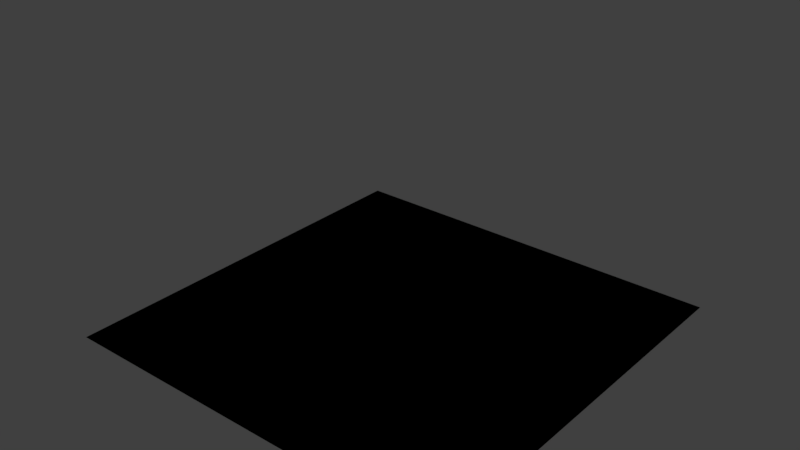 # Source: Level2.blend  (saved by Blender 2.79.0; exported with 4.5.12 LTS)
import bpy
from mathutils import Matrix  # noqa: F401  (used for matrix-valued properties, if any)

bpy.ops.wm.read_factory_settings(use_empty=True)
scene = bpy.context.scene
scene.name = 'Scene'

# ---- collections
col_collection_1 = bpy.data.collections.new('Collection 1'); scene.collection.children.link(col_collection_1)
col_collection_2 = bpy.data.collections.new('Collection 2'); scene.collection.children.link(col_collection_2)
col_collection_2.hide_render = True
col_collection_2.hide_viewport = True
col_collection_3 = bpy.data.collections.new('Collection 3'); scene.collection.children.link(col_collection_3)
col_collection_3.hide_render = True
col_collection_3.hide_viewport = True

# ---- images (referenced by path relative to the original .blend; pixels are not part of the script)
import os
ASSET_DIR = os.environ.get("B2B_ASSET_DIR", "")  # directory of the original .blend (textures are referenced by path, not embedded)
HERE = os.path.dirname(os.path.abspath(__file__))  # packed textures are extracted next to this script under _unpacked/

def load_image(name, relpath, width, height, colorspace="sRGB"):
    """Load a texture the original file referenced (path relative to the .blend, or extracted next to this script)."""
    p = next((c for c in (os.path.join(HERE, relpath), os.path.join(ASSET_DIR, relpath)) if relpath and os.path.exists(c)), "")
    if p:
        img = bpy.data.images.load(p, check_existing=True)
        img.name = name
    else:  # same state as the original file: an image datablock whose file is absent (Cycles renders it pink)
        img = bpy.data.images.new(name, width, height)
        img.source = "FILE"
        img.filepath = "//" + (relpath or name)
    img.colorspace_settings.name = colorspace
    return img
img_texterrainforest_png = load_image('texterrainforest.png', 'texterrainforest.png', 1024, 1024, 'sRGB')
img_pino_png = load_image('pino.png', 'pino.png', 1024, 1024, 'sRGB')

# ---- materials (node trees are filled in below, after node groups)
mat_material_001 = bpy.data.materials.new('Material.001')
mat_material_001.alpha_threshold = 0.0
mat_material_001.roughness = 0.5
mat_material = bpy.data.materials.new('Material')
mat_material.alpha_threshold = 0.0
mat_material.roughness = 0.5

# ---- material node trees
mat_material_001.use_nodes = True; mat_material_001.node_tree.nodes.clear()
_N = mat_material_001.node_tree.nodes; _L = mat_material_001.node_tree.links
n0 = _N.new('ShaderNodeOutputMaterial'); n0.name = 'Material Output'; n0.location = (300, 300)
n1 = _N.new('ShaderNodeBsdfDiffuse'); n1.name = 'Diffuse BSDF'; n1.location = (10, 300)
n2 = _N.new('ShaderNodeTexImage'); n2.name = 'Image Texture'; n2.location = (-180, 300)
n2.width = 140
n2.image = img_texterrainforest_png
_L.new(n1.outputs[0], n0.inputs[0])
_L.new(n2.outputs[0], n1.inputs[0])
n0.is_active_output = True
mat_material.use_nodes = True; mat_material.node_tree.nodes.clear()
_N = mat_material.node_tree.nodes; _L = mat_material.node_tree.links
n0 = _N.new('ShaderNodeBsdfDiffuse'); n0.name = 'Diffuse BSDF'; n0.location = (10, 300)
n1 = _N.new('ShaderNodeOutputMaterial'); n1.name = 'Material Output'; n1.location = (577, 283)
n2 = _N.new('ShaderNodeBsdfTransparent'); n2.name = 'Transparent BSDF'; n2.location = (61, 155)
n3 = _N.new('ShaderNodeTexImage'); n3.name = 'Image Texture'; n3.location = (-180, 300)
n3.width = 140
n3.image = img_pino_png
n4 = _N.new('ShaderNodeMixShader'); n4.name = 'Mix Shader'; n4.location = (312, 283)
_L.new(n3.outputs[0], n0.inputs[0])
_L.new(n4.outputs[0], n1.inputs[0])
_L.new(n2.outputs[0], n4.inputs[1])
_L.new(n3.outputs[1], n4.inputs[0])
_L.new(n0.outputs[0], n4.inputs[2])
n1.is_active_output = True

# ---- world
world_world = bpy.data.worlds.new('World'); scene.world = world_world
world_world.color = (0.05088, 0.05088, 0.05088)
world_world.use_sun_shadow = False
world_world.sun_shadow_jitter_overblur = 0.0
world_world.cycles.sampling_method = 'MANUAL'

# ---- meshes
me_plane_001 = bpy.data.meshes.new('Plane.001')
me_plane_001.from_pydata([(-8.0, -8.0, 0.0), (8.0, -8.0, 0.0), (-8.0, 8.0, 0.0), (8.0, 8.0, 0.0), (-8.0, 6.0, 0.0), (-8.0, 4.0, 0.0), (-8.0, 2.0, 0.0), (-8.0, 0.0, 0.0), (-8.0, -2.0, 0.0), (-8.0, -4.0, 0.0), (-8.0, -6.0, 0.0), (-6.0, -8.0, 0.0), (-4.0, -8.0, 0.0), (-2.0, -8.0, 0.0), (0.0, -8.0, 0.0), (2.0, -8.0, 0.0), (4.0, -8.0, 0.0), (6.0, -8.0, 0.0), (8.0, -6.0, 0.0), (8.0, -4.0, 0.0), (8.0, -2.0, 0.0), (8.0, 0.0, 0.0), (8.0, 2.0, 0.0), (8.0, 4.0, 0.0), (8.0, 6.0, 0.0), (6.0, 8.0, 0.0), (4.0, 8.0, 0.0), (2.0, 8.0, 0.0), (0.0, 8.0, 0.0), (-2.0, 8.0, 0.0), (-4.0, 8.0, 0.0), (-6.0, 8.0, 0.0), (-6.0, -6.0, 0.0), (-6.0, -4.0, 0.0), (-6.0, -2.0, 0.0), (-6.0, 0.0, 0.0), (-6.0, 2.0, 0.0), (-6.0, 4.0, 0.0), (-6.0, 6.0, 0.0), (-4.0, -6.0, 0.0), (-4.0, -4.0, 0.0), (-4.0, -2.0, 0.0), (-4.0, 0.0, 0.0), (-4.0, 2.0, 0.0), (-4.0, 4.0, 0.0), (-4.0, 6.0, 0.0), (-2.0, -6.0, 0.0), (-2.0, -4.0, 0.0), (-2.0, -2.0, 0.0), (-2.0, 0.0, 0.0), (-2.0, 2.0, 0.0), (-2.0, 4.0, 0.0), (-2.0, 6.0, 0.0), (0.0, -6.0, 0.0), (0.0, -4.0, 0.0), (0.0, -2.0, 0.0), (0.0, 0.0, 0.0), (0.0, 2.0, 0.0), (0.0, 4.0, 0.0), (0.0, 6.0, 0.0), (2.0, -6.0, 0.0), (2.0, -4.0, 0.0), (2.0, -2.0, 0.0), (2.0, 0.0, 0.0), (2.0, 2.0, 0.0), (2.0, 4.0, 0.0), (2.0, 6.0, 0.0), (4.0, -6.0, 0.0), (4.0, -4.0, 0.0), (4.0, -2.0, 0.0), (4.0, 0.0, 0.0), (4.0, 2.0, 0.0), (4.0, 4.0, 0.0), (4.0, 6.0, 0.0), (6.0, -6.0, 0.0), (6.0, -4.0, 0.0), (6.0, -2.0, 0.0), (6.0, 0.0, 0.0), (6.0, 2.0, 0.0), (6.0, 4.0, 0.0), (6.0, 6.0, 0.0), (-8.0, -8.0, 0.0), (8.0, -8.0, 0.0), (-8.0, 8.0, 0.0), (8.0, 8.0, 0.0), (-8.0, 6.0, 0.0), (-8.0, 4.0, 0.0), (-8.0, 2.0, 0.0), (-8.0, 0.0, 0.0), (-8.0, -2.0, 0.0), (-8.0, -4.0, 0.0), (-8.0, -6.0, 0.0), (-6.0, -8.0, 0.0), (-4.0, -8.0, 0.0), (-2.0, -8.0, 0.0), (0.0, -8.0, 0.0), (2.0, -8.0, 0.0), (4.0, -8.0, 0.0), (6.0, -8.0, 0.0), (8.0, -6.0, 0.0), (8.0, -4.0, 0.0), (8.0, -2.0, 0.0), (8.0, 0.0, 0.0), (8.0, 2.0, 0.0), (8.0, 4.0, 0.0), (8.0, 6.0, 0.0), (6.0, 8.0, 0.0), (4.0, 8.0, 0.0), (2.0, 8.0, 0.0), (0.0, 8.0, 0.0), (-2.0, 8.0, 0.0), (-4.0, 8.0, 0.0), (-6.0, 8.0, 0.0), (-6.0, -6.0, 0.0), (-6.0, -4.0, 0.0), (-6.0, -2.0, 0.0), (-6.0, 0.0, 0.0), (-6.0, 2.0, 0.0), (-6.0, 4.0, 0.0), (-6.0, 6.0, 0.0), (-4.0, -6.0, 0.0), (-4.0, -4.0, 0.0), (-4.0, -2.0, 0.0), (-4.0, 0.0, 0.0), (-4.0, 2.0, 0.0), (-4.0, 4.0, 0.0), (-4.0, 6.0, 0.0), (-2.0, -6.0, 0.0), (-2.0, -4.0, 0.0), (-2.0, -2.0, 0.0), (-2.0, 0.0, 0.0), (-2.0, 2.0, 0.0), (-2.0, 4.0, 0.0), (-2.0, 6.0, 0.0), (0.0, -6.0, 0.0), (0.0, -4.0, 0.0), (0.0, -2.0, 0.0), (0.0, 0.0, 0.0), (0.0, 2.0, 0.0), (0.0, 4.0, 0.0), (0.0, 6.0, 0.0), (2.0, -6.0, 0.0), (2.0, -4.0, 0.0), (2.0, -2.0, 0.0), (2.0, 0.0, 0.0), (2.0, 2.0, 0.0), (2.0, 4.0, 0.0), (2.0, 6.0, 0.0), (4.0, -6.0, 0.0), (4.0, -4.0, 0.0), (4.0, -2.0, 0.0), (4.0, 0.0, 0.0), (4.0, 2.0, 0.0), (4.0, 4.0, 0.0), (4.0, 6.0, 0.0), (6.0, -6.0, 0.0), (6.0, -4.0, 0.0), (6.0, -2.0, 0.0), (6.0, 0.0, 0.0), (6.0, 2.0, 0.0), (6.0, 4.0, 0.0), (6.0, 6.0, 0.0)], [], [(80, 24, 3, 25), (4, 38, 31, 2), (38, 45, 30, 31), (45, 52, 29, 30), (52, 59, 28, 29), (59, 66, 27, 28), (66, 73, 26, 27), (73, 80, 25, 26), (0, 11, 32, 10), (10, 32, 33, 9), (9, 33, 34, 8), (8, 34, 35, 7), (7, 35, 36, 6), (6, 36, 37, 5), (5, 37, 38, 4), (11, 12, 39, 32), (32, 39, 40, 33), (33, 40, 41, 34), (34, 41, 42, 35), (35, 42, 43, 36), (36, 43, 44, 37), (37, 44, 45, 38), (12, 13, 46, 39), (39, 46, 47, 40), (40, 47, 48, 41), (41, 48, 49, 42), (42, 49, 50, 43), (43, 50, 51, 44), (44, 51, 52, 45), (13, 14, 53, 46), (46, 53, 54, 47), (47, 54, 55, 48), (48, 55, 56, 49), (49, 56, 57, 50), (50, 57, 58, 51), (51, 58, 59, 52), (14, 15, 60, 53), (53, 60, 61, 54), (54, 61, 62, 55), (55, 62, 63, 56), (56, 63, 64, 57), (57, 64, 65, 58), (58, 65, 66, 59), (15, 16, 67, 60), (60, 67, 68, 61), (61, 68, 69, 62), (62, 69, 70, 63), (63, 70, 71, 64), (64, 71, 72, 65), (65, 72, 73, 66), (16, 17, 74, 67), (67, 74, 75, 68), (68, 75, 76, 69), (69, 76, 77, 70), (70, 77, 78, 71), (71, 78, 79, 72), (72, 79, 80, 73), (17, 1, 18, 74), (74, 18, 19, 75), (75, 19, 20, 76), (76, 20, 21, 77), (77, 21, 22, 78), (78, 22, 23, 79), (79, 23, 24, 80), (161, 105, 84, 106), (85, 119, 112, 83), (119, 126, 111, 112), (126, 133, 110, 111), (133, 140, 109, 110), (140, 147, 108, 109), (147, 154, 107, 108), (154, 161, 106, 107), (81, 92, 113, 91), (91, 113, 114, 90), (90, 114, 115, 89), (89, 115, 116, 88), (88, 116, 117, 87), (87, 117, 118, 86), (86, 118, 119, 85), (92, 93, 120, 113), (113, 120, 121, 114), (114, 121, 122, 115), (115, 122, 123, 116), (116, 123, 124, 117), (117, 124, 125, 118), (118, 125, 126, 119), (93, 94, 127, 120), (120, 127, 128, 121), (121, 128, 129, 122), (122, 129, 130, 123), (123, 130, 131, 124), (124, 131, 132, 125), (125, 132, 133, 126), (94, 95, 134, 127), (127, 134, 135, 128), (128, 135, 136, 129), (129, 136, 137, 130), (130, 137, 138, 131), (131, 138, 139, 132), (132, 139, 140, 133), (95, 96, 141, 134), (134, 141, 142, 135), (135, 142, 143, 136), (136, 143, 144, 137), (137, 144, 145, 138), (138, 145, 146, 139), (139, 146, 147, 140), (96, 97, 148, 141), (141, 148, 149, 142), (142, 149, 150, 143), (143, 150, 151, 144), (144, 151, 152, 145), (145, 152, 153, 146), (146, 153, 154, 147), (97, 98, 155, 148), (148, 155, 156, 149), (149, 156, 157, 150), (150, 157, 158, 151), (151, 158, 159, 152), (152, 159, 160, 153), (153, 160, 161, 154), (98, 82, 99, 155), (155, 99, 100, 156), (156, 100, 101, 157), (157, 101, 102, 158), (158, 102, 103, 159), (159, 103, 104, 160), (160, 104, 105, 161)])
me_plane_001.use_remesh_preserve_volume = False
me_plane_001.use_remesh_preserve_attributes = False
me_plane_001.use_mirror_vertex_groups = False
me_plane_001.update()
me_plane_004 = bpy.data.meshes.new('Plane.004')
me_plane_004.from_pydata([(-8.0, -8.0, 0.0), (8.0, -8.0, 0.0), (8.0, 8.0, 0.0), (-8.0, 6.0, 0.0), (-8.0, 4.0, 0.0), (-8.0, 2.0, 0.0), (-8.0, 0.0, 0.0), (-8.0, -2.0, 0.0), (-8.0, -4.0, 0.0), (-8.0, -6.0, 0.0), (-6.0, -8.0, 0.0), (-4.0, -8.0, 0.0), (-2.0, -8.0, 0.0), (0.0, -8.0, 0.0), (2.0, -8.0, 0.0), (4.0, -8.0, 0.0), (6.0, -8.0, 0.0), (8.0, -6.0, 0.0), (8.0, -4.0, 0.0), (8.0, -2.0, 0.0), (8.0, 0.0, 0.0), (8.0, 2.0, 0.0), (8.0, 4.0, 0.0), (8.0, 6.0, 0.0), (6.0, 8.0, 0.0), (4.0, 8.0, 0.0), (2.0, 8.0, 0.0), (0.0, 8.0, 0.0), (-2.0, 8.0, 0.0), (-6.0, -6.0, 0.0), (-6.0, -4.0, 0.0), (-6.0, -2.0, 0.0), (-6.0, 0.0, 0.0), (-6.0, 2.0, 0.0), (-6.0, 4.0, 0.0), (-4.0, -6.0, 0.0), (-4.0, -4.0, 0.0), (-4.0, -2.0, 0.0), (-4.0, 0.0, 0.0), (-4.0, 2.0, 0.0), (-4.0, 4.0, 0.0), (-2.0, -6.0, 0.0), (-2.0, -4.0, 0.0), (-2.0, -2.0, 0.0), (-2.0, 0.0, 0.0), (-2.0, 2.0, 0.0), (-2.0, 4.0, 0.0), (-2.0, 6.0, 0.0), (0.0, -6.0, 0.0), (0.0, -4.0, 0.0), (0.0, -2.0, 0.0), (0.0, 0.0, 0.0), (0.0, 2.0, 0.0), (0.0, 4.0, 0.0), (0.0, 6.0, 0.0), (2.0, -6.0, 0.0), (2.0, -4.0, 0.0), (2.0, -2.0, 0.0), (2.0, 0.0, 0.0), (2.0, 2.0, 0.0), (2.0, 4.0, 0.0), (2.0, 6.0, 0.0), (4.0, -6.0, 0.0), (4.0, -4.0, 0.0), (4.0, -2.0, 0.0), (4.0, 0.0, 0.0), (4.0, 2.0, 0.0), (4.0, 4.0, 0.0), (4.0, 6.0, 0.0), (6.0, -6.0, 0.0), (6.0, -4.0, 0.0), (6.0, -2.0, 0.0), (6.0, 0.0, 0.0), (6.0, 2.0, 0.0), (6.0, 4.0, 0.0), (6.0, 6.0, 0.0), (-8.0, -6.0, 2.0), (-8.0, -8.0, 2.0), (6.0, -8.0, 2.0), (8.0, -8.0, 2.0), (8.0, 6.0, 2.0), (8.0, 8.0, 2.0), (-8.0, 6.0, 2.0), (-8.0, 4.0, 2.0), (-8.0, 2.0, 2.0), (-8.0, 0.0, 2.0), (-8.0, -2.0, 2.0), (-8.0, -4.0, 2.0), (-6.0, -8.0, 2.0), (-4.0, -8.0, 2.0), (-2.0, -8.0, 2.0), (0.0, -8.0, 2.0), (2.0, -8.0, 2.0), (4.0, -8.0, 2.0), (8.0, -6.0, 2.0), (8.0, -4.0, 2.0), (8.0, -2.0, 2.0), (8.0, 0.0, 2.0), (8.0, 2.0, 2.0), (8.0, 4.0, 2.0), (6.0, 8.0, 2.0), (4.0, 8.0, 2.0), (2.0, 8.0, 2.0), (0.0, 8.0, 2.0), (-2.0, 8.0, 2.0), (-6.0, -6.0, 2.0), (-6.0, -4.0, 2.0), (-6.0, -2.0, 2.0), (-6.0, 0.0, 2.0), (-6.0, 2.0, 2.0), (-6.0, 4.0, 2.0), (-4.0, -6.0, 2.0), (-4.0, -4.0, 2.0), (-4.0, -2.0, 2.0), (-4.0, 0.0, 2.0), (-4.0, 2.0, 2.0), (-4.0, 4.0, 2.0), (-2.0, 6.0, 2.0), (-2.0, -6.0, 2.0), (-2.0, -4.0, 2.0), (-2.0, -2.0, 2.0), (-2.0, 0.0, 2.0), (-2.0, 2.0, 2.0), (-2.0, 4.0, 2.0), (0.0, 6.0, 2.0), (0.0, -6.0, 2.0), (0.0, -4.0, 2.0), (0.0, -2.0, 2.0), (0.0, 0.0, 2.0), (0.0, 2.0, 2.0), (0.0, 4.0, 2.0), (2.0, 6.0, 2.0), (2.0, -6.0, 2.0), (2.0, -4.0, 2.0), (2.0, -2.0, 2.0), (2.0, 0.0, 2.0), (2.0, 2.0, 2.0), (2.0, 4.0, 2.0), (4.0, 6.0, 2.0), (4.0, -6.0, 2.0), (4.0, -4.0, 2.0), (4.0, -2.0, 2.0), (4.0, 0.0, 2.0), (4.0, 2.0, 2.0), (4.0, 4.0, 2.0), (6.0, 6.0, 2.0), (6.0, -6.0, 2.0), (6.0, -4.0, 2.0), (6.0, -2.0, 2.0), (6.0, 0.0, 2.0), (6.0, 2.0, 2.0), (6.0, 4.0, 2.0), (-6.586, 7.414, 0.0), (-4.586, 5.414, 0.0), (-2.0, -6.0, 8.0), (2.0, -6.0, 8.0), (0.0, -6.0, 8.0), (-4.0, -8.0, 8.0), (-4.0, -8.0, 6.0), (-2.0, -8.0, 6.0), (0.0, -8.0, 6.0), (2.0, -8.0, 6.0), (4.0, -8.0, 6.0), (4.0, -8.0, 8.0), (2.0, -8.0, 8.0), (0.0, -8.0, 8.0), (-2.0, -8.0, 8.0), (-2.0, -6.0, 6.0), (0.0, -6.0, 6.0), (2.0, -6.0, 6.0), (0.0, -4.0, 6.0), (-2.0, -4.0, 6.0), (2.0, -4.0, 6.0), (-8.0, -8.0, 4.0), (8.0, -8.0, 4.0), (8.0, 8.0, 4.0), (-8.0, -4.0, 4.0), (-8.0, -6.0, 4.0), (-6.0, -8.0, 4.0), (-4.0, -8.0, 4.0), (-2.0, -8.0, 4.0), (0.0, -8.0, 4.0), (2.0, -8.0, 4.0), (4.0, -8.0, 4.0), (6.0, -8.0, 4.0), (8.0, -6.0, 4.0), (8.0, -4.0, 4.0), (8.0, -2.0, 4.0), (8.0, 0.0, 4.0), (8.0, 2.0, 4.0), (8.0, 4.0, 4.0), (8.0, 6.0, 4.0), (6.0, 8.0, 4.0), (4.0, 8.0, 4.0), (-6.0, -6.0, 4.0), (-6.0, -4.0, 4.0), (-6.0, -2.0, 4.0), (-4.0, -6.0, 4.0), (-4.0, -4.0, 4.0), (-4.0, -2.0, 4.0), (-2.0, -6.0, 4.0), (-2.0, -4.0, 4.0), (0.0, -6.0, 4.0), (0.0, -4.0, 4.0), (2.0, -6.0, 4.0), (2.0, -4.0, 4.0), (4.0, -6.0, 4.0), (4.0, -4.0, 4.0), (4.0, -2.0, 4.0), (4.0, 0.0, 4.0), (6.0, -6.0, 4.0), (6.0, -4.0, 4.0), (6.0, -2.0, 4.0), (6.0, 0.0, 4.0), (6.0, 2.0, 4.0), (6.0, 4.0, 4.0), (6.0, 6.0, 4.0), (-8.0, -6.0, 6.0), (-8.0, -8.0, 6.0), (6.0, -8.0, 6.0), (8.0, -8.0, 6.0), (8.0, 6.0, 6.0), (8.0, 8.0, 6.0), (-8.0, -4.0, 6.0), (-6.0, -8.0, 6.0), (-4.0, -8.0, 6.0), (-2.0, -8.0, 6.0), (0.0, -8.0, 6.0), (2.0, -8.0, 6.0), (4.0, -8.0, 6.0), (8.0, -6.0, 6.0), (8.0, -4.0, 6.0), (8.0, -2.0, 6.0), (8.0, 0.0, 6.0), (8.0, 2.0, 6.0), (8.0, 4.0, 6.0), (6.0, 8.0, 6.0), (4.0, 8.0, 6.0), (-6.0, -6.0, 6.0), (-6.0, -4.0, 6.0), (-6.0, -2.0, 6.0), (-4.0, -6.0, 6.0), (-4.0, -4.0, 6.0), (-4.0, -2.0, 6.0), (-2.0, -6.0, 6.0), (-2.0, -4.0, 6.0), (0.0, -6.0, 6.0), (0.0, -4.0, 6.0), (2.0, -6.0, 6.0), (2.0, -4.0, 6.0), (4.0, -6.0, 6.0), (4.0, -4.0, 6.0), (4.0, -2.0, 6.0), (4.0, 0.0, 6.0), (6.0, 6.0, 6.0), (6.0, -6.0, 6.0), (6.0, -4.0, 6.0), (6.0, -2.0, 6.0), (6.0, 0.0, 6.0), (6.0, 2.0, 6.0), (6.0, 4.0, 6.0), (0.0, -2.0, 4.0), (-2.0, -2.0, 4.0), (2.0, -2.0, 4.0), (-8.0, -8.0, 2.0), (8.0, -8.0, 2.0), (8.0, 8.0, 2.0), (2.0, -8.0, 4.0), (0.0, -8.0, 4.0), (-2.0, -8.0, 4.0), (-8.0, 0.0, 2.0), (-8.0, -2.0, 2.0), (-8.0, -4.0, 2.0), (-8.0, -6.0, 2.0), (-6.0, -8.0, 2.0), (-4.0, -8.0, 2.0), (-2.0, -8.0, 2.0), (0.0, -8.0, 2.0), (2.0, -8.0, 2.0), (4.0, -8.0, 2.0), (6.0, -8.0, 2.0), (8.0, -6.0, 2.0), (8.0, -4.0, 2.0), (8.0, -2.0, 2.0), (8.0, 0.0, 2.0), (8.0, 2.0, 2.0), (8.0, 4.0, 2.0), (8.0, 6.0, 2.0), (6.0, 8.0, 2.0), (4.0, 8.0, 2.0), (2.0, 8.0, 2.0), (-6.0, -8.0, 4.0), (-8.0, -6.0, 4.0), (-6.0, -6.0, 2.0), (-6.0, -4.0, 2.0), (-6.0, -2.0, 2.0), (-6.0, 0.0, 2.0), (-6.0, 2.0, 2.0), (-4.0, -8.0, 4.0), (-4.0, -6.0, 2.0), (-4.0, -4.0, 2.0), (-4.0, -2.0, 2.0), (-4.0, 0.0, 2.0), (-4.0, 2.0, 2.0), (-8.0, -4.0, 4.0), (-2.0, -6.0, 2.0), (-2.0, -4.0, 2.0), (-2.0, -2.0, 2.0), (-2.0, 0.0, 2.0), (-8.0, -8.0, 4.0), (-8.0, -2.0, 4.0), (-8.0, 0.0, 4.0), (0.0, -6.0, 2.0), (0.0, -4.0, 2.0), (0.0, -2.0, 2.0), (0.0, 0.0, 2.0), (0.0, 2.0, 2.0), (8.0, 8.0, 4.0), (8.0, -8.0, 4.0), (2.0, -6.0, 2.0), (2.0, -4.0, 2.0), (2.0, -2.0, 2.0), (2.0, 0.0, 2.0), (2.0, 2.0, 2.0), (2.0, 4.0, 2.0), (2.0, 6.0, 2.0), (4.0, -6.0, 2.0), (4.0, -4.0, 2.0), (4.0, -2.0, 2.0), (4.0, 0.0, 2.0), (4.0, 2.0, 2.0), (4.0, 4.0, 2.0), (4.0, 6.0, 2.0), (6.0, -6.0, 2.0), (6.0, -4.0, 2.0), (6.0, -2.0, 2.0), (6.0, 0.0, 2.0), (6.0, 2.0, 2.0), (6.0, 4.0, 2.0), (6.0, 6.0, 2.0), (6.0, 6.0, 4.0), (6.0, 4.0, 4.0), (6.0, 2.0, 4.0), (6.0, 0.0, 4.0), (6.0, -2.0, 4.0), (6.0, -4.0, 4.0), (6.0, -6.0, 4.0), (4.0, 6.0, 4.0), (4.0, 4.0, 4.0), (4.0, 2.0, 4.0), (4.0, 0.0, 4.0), (4.0, -2.0, 4.0), (4.0, -4.0, 4.0), (4.0, -6.0, 4.0), (2.0, 6.0, 4.0), (2.0, 4.0, 4.0), (2.0, 2.0, 4.0), (2.0, 0.0, 4.0), (2.0, -2.0, 4.0), (2.0, -4.0, 4.0), (2.0, -6.0, 4.0), (0.0, 2.0, 4.0), (0.0, 0.0, 4.0), (0.0, -2.0, 4.0), (0.0, -4.0, 4.0), (0.0, -6.0, 4.0), (-2.0, 0.0, 4.0), (-2.0, -2.0, 4.0), (-2.0, -4.0, 4.0), (-2.0, -6.0, 4.0), (-4.0, 2.0, 4.0), (-4.0, 0.0, 4.0), (-4.0, -2.0, 4.0), (-4.0, -4.0, 4.0), (-4.0, -6.0, 4.0), (-6.0, 2.0, 4.0), (-6.0, 0.0, 4.0), (-6.0, -2.0, 4.0), (-6.0, -4.0, 4.0), (-6.0, -6.0, 4.0), (2.0, 8.0, 4.0), (4.0, 8.0, 4.0), (6.0, 8.0, 4.0), (8.0, 6.0, 4.0), (8.0, 4.0, 4.0), (8.0, 2.0, 4.0), (8.0, 0.0, 4.0), (8.0, -2.0, 4.0), (8.0, -4.0, 4.0), (8.0, -6.0, 4.0), (6.0, -8.0, 4.0), (4.0, -8.0, 4.0), (0.0, 6.0, 2.0), (0.0, 8.0, 2.0)], [], [(75, 24, 2, 23), (47, 28, 27, 54), (54, 27, 26, 61), (61, 26, 25, 68), (68, 25, 24, 75), (0, 9, 29, 10), (9, 8, 30, 29), (8, 7, 31, 30), (7, 6, 32, 31), (6, 5, 33, 32), (5, 4, 34, 33), (47, 46, 40), (10, 29, 35, 11), (29, 30, 36, 35), (30, 31, 37, 36), (31, 32, 38, 37), (32, 33, 39, 38), (33, 34, 40, 39), (11, 35, 41, 12), (35, 36, 42, 41), (36, 37, 43, 42), (37, 38, 44, 43), (38, 39, 45, 44), (39, 40, 46, 45), (4, 3, 34), (12, 41, 48, 13), (41, 42, 49, 48), (42, 43, 50, 49), (43, 44, 51, 50), (44, 45, 52, 51), (45, 46, 53, 52), (46, 47, 54, 53), (13, 48, 55, 14), (48, 49, 56, 55), (49, 50, 57, 56), (50, 51, 58, 57), (51, 52, 59, 58), (52, 53, 60, 59), (53, 54, 61, 60), (14, 55, 62, 15), (55, 56, 63, 62), (56, 57, 64, 63), (57, 58, 65, 64), (58, 59, 66, 65), (59, 60, 67, 66), (60, 61, 68, 67), (15, 62, 69, 16), (62, 63, 70, 69), (63, 64, 71, 70), (64, 65, 72, 71), (65, 66, 73, 72), (66, 67, 74, 73), (67, 68, 75, 74), (16, 69, 17, 1), (69, 70, 18, 17), (70, 71, 19, 18), (71, 72, 20, 19), (72, 73, 21, 20), (73, 74, 22, 21), (74, 75, 23, 22), (145, 80, 81, 100), (117, 124, 103, 104), (124, 131, 102, 103), (131, 138, 101, 102), (138, 145, 100, 101), (77, 88, 105, 76), (76, 105, 106, 87), (87, 106, 107, 86), (86, 107, 108, 85), (85, 108, 109, 84), (84, 109, 110, 83), (117, 116, 123), (88, 89, 111, 105), (105, 111, 112, 106), (106, 112, 113, 107), (107, 113, 114, 108), (108, 114, 115, 109), (109, 115, 116, 110), (89, 90, 118, 111), (111, 118, 119, 112), (112, 119, 120, 113), (113, 120, 121, 114), (114, 121, 122, 115), (115, 122, 123, 116), (83, 110, 82), (90, 91, 125, 118), (118, 125, 126, 119), (119, 126, 127, 120), (120, 127, 128, 121), (121, 128, 129, 122), (122, 129, 130, 123), (123, 130, 124, 117), (91, 92, 132, 125), (125, 132, 133, 126), (126, 133, 134, 127), (127, 134, 135, 128), (128, 135, 136, 129), (129, 136, 137, 130), (130, 137, 131, 124), (92, 93, 139, 132), (132, 139, 140, 133), (133, 140, 141, 134), (134, 141, 142, 135), (135, 142, 143, 136), (136, 143, 144, 137), (137, 144, 138, 131), (93, 78, 146, 139), (139, 146, 147, 140), (140, 147, 148, 141), (141, 148, 149, 142), (142, 149, 150, 143), (143, 150, 151, 144), (144, 151, 145, 138), (78, 79, 94, 146), (146, 94, 95, 147), (147, 95, 96, 148), (148, 96, 97, 149), (149, 97, 98, 150), (150, 98, 99, 151), (151, 99, 80, 145), (22, 23, 80, 99), (0, 10, 88, 77), (2, 24, 100, 81), (10, 11, 89, 88), (24, 25, 101, 100), (11, 12, 90, 89), (40, 34, 110, 116), (25, 26, 102, 101), (12, 13, 91, 90), (26, 27, 103, 102), (13, 14, 92, 91), (47, 40, 116, 117), (9, 0, 77, 76), (27, 28, 104, 103), (14, 15, 93, 92), (28, 47, 117, 104), (16, 1, 79, 78), (15, 16, 78, 93), (23, 2, 81, 80), (1, 17, 94, 79), (3, 4, 83, 82), (17, 18, 95, 94), (4, 5, 84, 83), (18, 19, 96, 95), (5, 6, 85, 84), (110, 34, 153), (19, 20, 97, 96), (6, 7, 86, 85), (20, 21, 98, 97), (7, 8, 87, 86), (21, 22, 99, 98), (8, 9, 76, 87), (34, 3, 152, 153), (3, 82, 152), (82, 110, 153, 152), (165, 164, 155, 156), (163, 155, 164), (166, 165, 156, 154), (154, 157, 166), (167, 159, 158), (161, 164, 165, 160), (159, 167, 168, 160), (159, 166, 157, 158), (160, 168, 169, 161), (167, 154, 171), (154, 156, 170, 171), (158, 157, 154, 167), (162, 163, 164, 161), (162, 161, 169), (169, 155, 163, 162), (160, 165, 166, 159), (168, 167, 171, 170), (156, 155, 172, 170), (169, 168, 170, 172), (155, 169, 172), (216, 192, 175, 191), (173, 177, 194, 178), (177, 176, 195, 194), (196, 195, 176), (178, 194, 197, 179), (194, 195, 198, 197), (195, 196, 199, 198), (179, 197, 200, 180), (197, 198, 201, 200), (180, 200, 202, 181), (200, 201, 203, 202), (198, 199, 201), (181, 202, 204, 182), (202, 203, 205, 204), (182, 204, 206, 183), (204, 205, 207, 206), (208, 207, 205), (214, 213, 209), (183, 206, 210, 184), (206, 207, 211, 210), (207, 208, 212, 211), (208, 209, 213, 212), (192, 216, 193), (184, 210, 185, 174), (210, 211, 186, 185), (211, 212, 187, 186), (212, 213, 188, 187), (213, 214, 189, 188), (214, 215, 190, 189), (215, 216, 191, 190), (254, 221, 222, 236), (218, 224, 238, 217), (217, 238, 239, 223), (240, 223, 239), (224, 225, 241, 238), (238, 241, 242, 239), (239, 242, 243, 240), (225, 226, 244, 241), (241, 244, 245, 242), (226, 227, 246, 244), (244, 246, 247, 245), (242, 245, 243), (227, 228, 248, 246), (246, 248, 249, 247), (228, 229, 250, 248), (248, 250, 251, 249), (252, 249, 251), (259, 253, 258), (229, 219, 255, 250), (250, 255, 256, 251), (251, 256, 257, 252), (252, 257, 258, 253), (236, 237, 254), (219, 220, 230, 255), (255, 230, 231, 256), (256, 231, 232, 257), (257, 232, 233, 258), (258, 233, 234, 259), (259, 234, 235, 260), (260, 235, 221, 254), (199, 196, 240, 243), (182, 183, 229, 228), (183, 184, 219, 229), (214, 209, 253, 259), (174, 185, 230, 220), (193, 216, 254, 237), (185, 186, 231, 230), (201, 245, 262), (186, 187, 232, 231), (177, 173, 218, 217), (201, 199, 243, 245), (187, 188, 233, 232), (184, 174, 220, 219), (188, 189, 234, 233), (215, 214, 259, 260), (191, 175, 222, 221), (247, 249, 263, 261), (189, 190, 235, 234), (216, 215, 260, 254), (176, 177, 217, 223), (190, 191, 221, 235), (173, 178, 224, 218), (175, 192, 236, 222), (178, 179, 225, 224), (208, 205, 249, 252), (192, 193, 237, 236), (196, 176, 223, 240), (179, 180, 226, 225), (180, 181, 227, 226), (181, 182, 228, 227), (209, 208, 252, 253), (203, 201, 262, 261), (245, 247, 261, 262), (249, 205, 263), (205, 203, 261, 263), (339, 288, 266, 287), (310, 377, 376, 311), (291, 298, 374, 379), (325, 290, 289, 332), (332, 289, 288, 339), (264, 273, 293, 274), (273, 272, 294, 293), (272, 271, 295, 294), (271, 270, 296, 295), (379, 374, 373, 378), (378, 373, 372, 377), (292, 379, 378, 304), (274, 293, 299, 275), (293, 294, 300, 299), (294, 295, 301, 300), (295, 296, 302, 301), (296, 297, 303, 302), (297, 296, 270), (275, 299, 305, 276), (299, 300, 306, 305), (300, 301, 307, 306), (301, 302, 308, 307), (302, 303, 308), (304, 378, 377, 310), (377, 372, 371, 376), (276, 305, 312, 277), (305, 306, 313, 312), (306, 307, 314, 313), (307, 308, 315, 314), (340, 383, 317, 382), (309, 291, 379, 292), (347, 340, 382, 381), (277, 312, 319, 278), (312, 313, 320, 319), (313, 314, 321, 320), (314, 315, 322, 321), (315, 316, 323, 322), (354, 347, 381, 380), (324, 323, 316), (278, 319, 326, 279), (319, 320, 327, 326), (320, 321, 328, 327), (321, 322, 329, 328), (322, 323, 330, 329), (323, 324, 331, 330), (324, 325, 332, 331), (279, 326, 333, 280), (326, 327, 334, 333), (327, 328, 335, 334), (328, 329, 336, 335), (329, 330, 337, 336), (330, 331, 338, 337), (331, 332, 339, 338), (280, 333, 281, 265), (333, 334, 282, 281), (334, 335, 283, 282), (335, 336, 284, 283), (336, 337, 285, 284), (337, 338, 286, 285), (338, 339, 287, 286), (287, 383, 384, 286), (308, 366, 362, 315), (275, 298, 291, 274), (324, 355, 354, 325), (272, 304, 310, 271), (273, 292, 304, 272), (391, 390, 346, 353), (271, 310, 311, 270), (342, 385, 384, 341), (343, 386, 385, 342), (344, 387, 386, 343), (345, 388, 387, 344), (346, 389, 388, 345), (284, 386, 387, 283), (348, 341, 340, 347), (349, 342, 341, 348), (350, 343, 342, 349), (351, 344, 343, 350), (352, 345, 344, 351), (282, 388, 389, 281), (356, 349, 348, 355), (357, 350, 349, 356), (358, 351, 350, 357), (359, 352, 351, 358), (360, 353, 352, 359), (355, 348, 347, 354), (281, 389, 318, 265), (355, 361, 356), (362, 357, 356, 361), (363, 358, 357, 362), (364, 359, 358, 363), (365, 360, 359, 364), (267, 391, 353, 360), (280, 390, 391, 279), (367, 363, 362, 366), (368, 364, 363, 367), (369, 365, 364, 368), (269, 268, 365, 369), (371, 366, 370), (268, 267, 360, 365), (373, 368, 367, 372), (374, 369, 368, 373), (298, 269, 369, 374), (375, 311, 376), (376, 371, 370, 375), (372, 367, 366, 371), (279, 391, 267, 278), (264, 309, 292, 273), (277, 268, 269, 276), (270, 311, 375, 297), (289, 381, 382, 288), (285, 385, 386, 284), (297, 375, 370, 303), (316, 361, 355, 324), (390, 318, 389, 346), (303, 370, 366, 308), (283, 387, 388, 282), (288, 382, 317, 266), (354, 380, 393, 392), (353, 346, 345, 352), (274, 291, 309, 264), (266, 317, 383, 287), (341, 384, 383, 340), (265, 318, 390, 280), (315, 362, 361, 316), (278, 267, 268, 277), (290, 380, 381, 289), (286, 384, 385, 285), (276, 269, 298, 275), (290, 325, 392, 393), (380, 290, 393), (325, 354, 392)])
_uv = me_plane_004.uv_layers.new(name='UVMap')
_uv.uv.foreach_set('vector', [0.5972, 0.2258, 0.5405, 0.2258, 0.5405, 0.1691, 0.5972, 0.1691, 0.5972, 0.4528, 0.5405, 0.4528, 0.5405, 0.396, 0.5972, 0.396, 0.5972, 0.396, 0.5405, 0.396, 0.5405, 0.3393, 0.5972, 0.3393, 0.5972, 0.3393, 0.5405, 0.3393, 0.5405, 0.2826, 0.5972, 0.2826, 0.5972, 0.2826, 0.5405, 0.2826, 0.5405, 0.2258, 0.5972, 0.2258, 0.7674, 0.1124, 0.7674, 0.1691, 0.7107, 0.1691, 0.7107, 0.1124, 0.7674, 0.1691, 0.7674, 0.2258, 0.7107, 0.2258, 0.7107, 0.1691, 0.7674, 0.2258, 0.7674, 0.2826, 0.7107, 0.2826, 0.7107, 0.2258, 0.7674, 0.2826, 0.7674, 0.3393, 0.7107, 0.3393, 0.7107, 0.2826, 0.7674, 0.3393, 0.7674, 0.396, 0.7107, 0.396, 0.7107, 0.3393, 0.7674, 0.396, 0.7674, 0.4528, 0.7107, 0.4528, 0.7107, 0.396, 0.5972, 0.4528, 0.6539, 0.4528, 0.6539, 0.5095, 0.7107, 0.1124, 0.7107, 0.1691, 0.6539, 0.1691, 0.6539, 0.1124, 0.7107, 0.1691, 0.7107, 0.2258, 0.6539, 0.2258, 0.6539, 0.1691, 0.7107, 0.2258, 0.7107, 0.2826, 0.6539, 0.2826, 0.6539, 0.2258, 0.7107, 0.2826, 0.7107, 0.3393, 0.6539, 0.3393, 0.6539, 0.2826, 0.7107, 0.3393, 0.7107, 0.396, 0.6539, 0.396, 0.6539, 0.3393, 0.7107, 0.396, 0.7107, 0.4528, 0.6539, 0.4528, 0.6539, 0.396, 0.6539, 0.1124, 0.6539, 0.1691, 0.5972, 0.1691, 0.5972, 0.1124, 0.6539, 0.1691, 0.6539, 0.2258, 0.5972, 0.2258, 0.5972, 0.1691, 0.6539, 0.2258, 0.6539, 0.2826, 0.5972, 0.2826, 0.5972, 0.2258, 0.6539, 0.2826, 0.6539, 0.3393, 0.5972, 0.3393, 0.5972, 0.2826, 0.6539, 0.3393, 0.6539, 0.396, 0.5972, 0.396, 0.5972, 0.3393, 0.6539, 0.396, 0.6539, 0.4528, 0.5972, 0.4528, 0.5972, 0.396, 0.5972, 0.4528, 0.6539, 0.4528, 0.6539, 0.5095, 0.5972, 0.1124, 0.5972, 0.1691, 0.5405, 0.1691, 0.5405, 0.1124, 0.5972, 0.1691, 0.5972, 0.2258, 0.5405, 0.2258, 0.5405, 0.1691, 0.5972, 0.2258, 0.5972, 0.2826, 0.5405, 0.2826, 0.5405, 0.2258, 0.5972, 0.2826, 0.5972, 0.3393, 0.5405, 0.3393, 0.5405, 0.2826, 0.5972, 0.3393, 0.5972, 0.396, 0.5405, 0.396, 0.5405, 0.3393, 0.5972, 0.396, 0.5972, 0.4528, 0.5405, 0.4528, 0.5405, 0.396, 0.6539, 0.4528, 0.5972, 0.4528, 0.5972, 0.396, 0.6539, 0.396, 0.5405, 0.1124, 0.5405, 0.1691, 0.4837, 0.1691, 0.4837, 0.1124, 0.5405, 0.1691, 0.5405, 0.2258, 0.4837, 0.2258, 0.4837, 0.1691, 0.5405, 0.2258, 0.5405, 0.2826, 0.4837, 0.2826, 0.4837, 0.2258, 0.5405, 0.2826, 0.5405, 0.3393, 0.4837, 0.3393, 0.4837, 0.2826, 0.5405, 0.3393, 0.5405, 0.396, 0.4837, 0.396, 0.4837, 0.3393, 0.5405, 0.396, 0.5405, 0.4528, 0.4837, 0.4528, 0.4837, 0.396, 0.6539, 0.396, 0.5972, 0.396, 0.5972, 0.3393, 0.6539, 0.3393, 0.4837, 0.1124, 0.4837, 0.1691, 0.427, 0.1691, 0.427, 0.1124, 0.4837, 0.1691, 0.4837, 0.2258, 0.427, 0.2258, 0.427, 0.1691, 0.4837, 0.2258, 0.4837, 0.2826, 0.427, 0.2826, 0.427, 0.2258, 0.4837, 0.2826, 0.4837, 0.3393, 0.427, 0.3393, 0.427, 0.2826, 0.4837, 0.3393, 0.4837, 0.396, 0.427, 0.396, 0.427, 0.3393, 0.4837, 0.396, 0.4837, 0.4528, 0.427, 0.4528, 0.427, 0.396, 0.6539, 0.3393, 0.5972, 0.3393, 0.5972, 0.2826, 0.6539, 0.2826, 0.427, 0.1124, 0.427, 0.1691, 0.3702, 0.1691, 0.3702, 0.1124, 0.427, 0.1691, 0.427, 0.2258, 0.3702, 0.2258, 0.3702, 0.1691, 0.427, 0.2258, 0.427, 0.2826, 0.3702, 0.2826, 0.3702, 0.2258, 0.427, 0.2826, 0.427, 0.3393, 0.3702, 0.3393, 0.3702, 0.2826, 0.427, 0.3393, 0.427, 0.396, 0.3702, 0.396, 0.3702, 0.3393, 0.427, 0.396, 0.427, 0.4528, 0.3702, 0.4528, 0.3702, 0.396, 0.6539, 0.2826, 0.5972, 0.2826, 0.5972, 0.2258, 0.6539, 0.2258, 0.3702, 0.1124, 0.3702, 0.1691, 0.3135, 0.1691, 0.3135, 0.1124, 0.3702, 0.1691, 0.3702, 0.2258, 0.3135, 0.2258, 0.3135, 0.1691, 0.3702, 0.2258, 0.3702, 0.2826, 0.3135, 0.2826, 0.3135, 0.2258, 0.3702, 0.2826, 0.3702, 0.3393, 0.3135, 0.3393, 0.3135, 0.2826, 0.3702, 0.3393, 0.3702, 0.396, 0.3135, 0.396, 0.3135, 0.3393, 0.3702, 0.396, 0.3702, 0.4528, 0.3135, 0.4528, 0.3135, 0.396, 0.6539, 0.2258, 0.5972, 0.2258, 0.5972, 0.1691, 0.6539, 0.1691, 0.5972, 0.7365, 0.5972, 0.7932, 0.5405, 0.7932, 0.5405, 0.7365, 0.988, 0.6981, 0.988, 0.988, 0.6981, 0.988, 0.6981, 0.6981, 0.5972, 0.5663, 0.5972, 0.623, 0.5405, 0.623, 0.5405, 0.5663, 0.5972, 0.623, 0.5972, 0.6797, 0.5405, 0.6797, 0.5405, 0.623, 0.5972, 0.6797, 0.5972, 0.7365, 0.5405, 0.7365, 0.5405, 0.6797, 0.7674, 0.85, 0.7107, 0.85, 0.7107, 0.7932, 0.7674, 0.7932, 0.7674, 0.7932, 0.7107, 0.7932, 0.7107, 0.7365, 0.7674, 0.7365, 0.7674, 0.7365, 0.7107, 0.7365, 0.7107, 0.6797, 0.7674, 0.6797, 0.7674, 0.6797, 0.7107, 0.6797, 0.7107, 0.623, 0.7674, 0.623, 0.988, 0.988, 0.6981, 0.988, 0.6981, 0.6981, 0.988, 0.6981, 0.988, 0.988, 0.6981, 0.988, 0.6981, 0.6981, 0.988, 0.6981, 0.7009, 0.7046, 0.9908, 0.9882, 0.701, 0.9882, 0.7107, 0.85, 0.6539, 0.85, 0.6539, 0.7932, 0.7107, 0.7932, 0.7107, 0.7932, 0.6539, 0.7932, 0.6539, 0.7365, 0.7107, 0.7365, 0.7107, 0.7365, 0.6539, 0.7365, 0.6539, 0.6797, 0.7107, 0.6797, 0.7107, 0.6797, 0.6539, 0.6797, 0.6539, 0.623, 0.7107, 0.623, 0.7107, 0.623, 0.6539, 0.623, 0.6539, 0.5663, 0.7107, 0.5663, 0.988, 0.988, 0.6981, 0.988, 0.6981, 0.6981, 0.988, 0.6981, 0.6539, 0.85, 0.5972, 0.85, 0.5972, 0.7932, 0.6539, 0.7932, 0.6539, 0.7932, 0.5972, 0.7932, 0.5972, 0.7365, 0.6539, 0.7365, 0.6539, 0.7365, 0.5972, 0.7365, 0.5972, 0.6797, 0.6539, 0.6797, 0.6539, 0.6797, 0.5972, 0.6797, 0.5972, 0.623, 0.6539, 0.623, 0.988, 0.988, 0.6981, 0.988, 0.6981, 0.6981, 0.988, 0.6981, 0.988, 0.988, 0.6981, 0.988, 0.6981, 0.6981, 0.988, 0.6981, 0.7009, 0.7046, 0.9924, 0.7045, 0.701, 0.9882, 0.5972, 0.85, 0.5405, 0.85, 0.5405, 0.7932, 0.5972, 0.7932, 0.5972, 0.7932, 0.5405, 0.7932, 0.5405, 0.7365, 0.5972, 0.7365, 0.5972, 0.7365, 0.5405, 0.7365, 0.5405, 0.6797, 0.5972, 0.6797, 0.5972, 0.6797, 0.5405, 0.6797, 0.5405, 0.623, 0.5972, 0.623, 0.988, 0.988, 0.6981, 0.988, 0.6981, 0.6981, 0.988, 0.6981, 0.988, 0.988, 0.6981, 0.988, 0.6981, 0.6981, 0.988, 0.6981, 0.988, 0.6981, 0.988, 0.988, 0.6981, 0.988, 0.6981, 0.6981, 0.5405, 0.85, 0.4837, 0.85, 0.4837, 0.7932, 0.5405, 0.7932, 0.5405, 0.7932, 0.4837, 0.7932, 0.4837, 0.7365, 0.5405, 0.7365, 0.5405, 0.7365, 0.4837, 0.7365, 0.4837, 0.6797, 0.5405, 0.6797, 0.5405, 0.6797, 0.4837, 0.6797, 0.4837, 0.623, 0.5405, 0.623, 0.5405, 0.623, 0.4837, 0.623, 0.4837, 0.5663, 0.5405, 0.5663, 0.988, 0.988, 0.6981, 0.988, 0.6981, 0.6981, 0.988, 0.6981, 0.988, 0.6981, 0.988, 0.988, 0.6981, 0.988, 0.6981, 0.6981, 0.4837, 0.85, 0.427, 0.85, 0.427, 0.7932, 0.4837, 0.7932, 0.4837, 0.7932, 0.427, 0.7932, 0.427, 0.7365, 0.4837, 0.7365, 0.4837, 0.7365, 0.427, 0.7365, 0.427, 0.6797, 0.4837, 0.6797, 0.4837, 0.6797, 0.427, 0.6797, 0.427, 0.623, 0.4837, 0.623, 0.4837, 0.623, 0.427, 0.623, 0.427, 0.5663, 0.4837, 0.5663, 0.4837, 0.5663, 0.427, 0.5663, 0.427, 0.5095, 0.4837, 0.5095, 0.6539, 0.623, 0.6539, 0.6797, 0.5972, 0.6797, 0.5972, 0.623, 0.427, 0.85, 0.3702, 0.85, 0.3702, 0.7932, 0.427, 0.7932, 0.427, 0.7932, 0.3702, 0.7932, 0.3702, 0.7365, 0.427, 0.7365, 0.427, 0.7365, 0.3702, 0.7365, 0.3702, 0.6797, 0.427, 0.6797, 0.427, 0.6797, 0.3702, 0.6797, 0.3702, 0.623, 0.427, 0.623, 0.427, 0.623, 0.3702, 0.623, 0.3702, 0.5663, 0.427, 0.5663, 0.427, 0.5663, 0.3702, 0.5663, 0.3702, 0.5095, 0.427, 0.5095, 0.6539, 0.6797, 0.6539, 0.7365, 0.5972, 0.7365, 0.5972, 0.6797, 0.3702, 0.85, 0.3135, 0.85, 0.3135, 0.7932, 0.3702, 0.7932, 0.3702, 0.7932, 0.3135, 0.7932, 0.3135, 0.7365, 0.3702, 0.7365, 0.3702, 0.7365, 0.3135, 0.7365, 0.3135, 0.6797, 0.3702, 0.6797, 0.3702, 0.6797, 0.3135, 0.6797, 0.3135, 0.623, 0.3702, 0.623, 0.3702, 0.623, 0.3135, 0.623, 0.3135, 0.5663, 0.3702, 0.5663, 0.3702, 0.5663, 0.3135, 0.5663, 0.3135, 0.5095, 0.3702, 0.5095, 0.6539, 0.7365, 0.6539, 0.7932, 0.5972, 0.7932, 0.5972, 0.7365, 0.2853, 0.2853, 0.01227, 0.2853, 0.01227, 0.01227, 0.2853, 0.01227, 0.2853, 0.2853, 0.01227, 0.2853, 0.01227, 0.01227, 0.2853, 0.01227, 0.01227, 0.01227, 0.2853, 0.01227, 0.2853, 0.2853, 0.01227, 0.2853, 0.2853, 0.2853, 0.01227, 0.2853, 0.01227, 0.01227, 0.2853, 0.01227, 0.01227, 0.01227, 0.2853, 0.01227, 0.2853, 0.2853, 0.01227, 0.2853, 0.2853, 0.2853, 0.01227, 0.2853, 0.01227, 0.01227, 0.2853, 0.01227, 0.01227, 0.01227, 0.2853, 0.01227, 0.2853, 0.2853, 0.01227, 0.2853, 0.01227, 0.01227, 0.2853, 0.01227, 0.2853, 0.2853, 0.01227, 0.2853, 0.2853, 0.2853, 0.01227, 0.2853, 0.01227, 0.01227, 0.2853, 0.01227, 0.01227, 0.01227, 0.2853, 0.01227, 0.2853, 0.2853, 0.01227, 0.2853, 0.2853, 0.2853, 0.01227, 0.2853, 0.01227, 0.01227, 0.2853, 0.01227, 0.01227, 0.01227, 0.2853, 0.01227, 0.2853, 0.2853, 0.01227, 0.2853, 0.01227, 0.2853, 0.01227, 0.01227, 0.2853, 0.01227, 0.2853, 0.2853, 0.01227, 0.01227, 0.2853, 0.01227, 0.2853, 0.2853, 0.01227, 0.2853, 0.2853, 0.2853, 0.01227, 0.2853, 0.01227, 0.01227, 0.2853, 0.01227, 0.01227, 0.01227, 0.2853, 0.01227, 0.2853, 0.2853, 0.01227, 0.2853, 0.2853, 0.2853, 0.01227, 0.2853, 0.01227, 0.01227, 0.2853, 0.01227, 0.2853, 0.2853, 0.01227, 0.2853, 0.01227, 0.01227, 0.2853, 0.01227, 0.2853, 0.2853, 0.01227, 0.2853, 0.01227, 0.01227, 0.2853, 0.01227, 0.2853, 0.01227, 0.2853, 0.2853, 0.01227, 0.2853, 0.01227, 0.01227, 0.01227, 0.2853, 0.01227, 0.01227, 0.2853, 0.01227, 0.2853, 0.2853, 0.2853, 0.01227, 0.2853, 0.2853, 0.01227, 0.2853, 0.01227, 0.01227, 0.01227, 0.2853, 0.01227, 0.01227, 0.2853, 0.01227, 0.2853, 0.2853, 0.2853, 0.01227, 0.2853, 0.2853, 0.01227, 0.2853, 0.01227, 0.01227, 0.01227, 0.2853, 0.01227, 0.01227, 0.2853, 0.01227, 0.2853, 0.2853, 0.01574, 0.706, 0.2928, 0.706, 0.2928, 0.983, 0.2853, 0.01227, 0.2853, 0.2853, 0.01227, 0.2853, 0.01227, 0.01227, 0.01227, 0.2853, 0.01227, 0.01227, 0.2853, 0.01227, 0.2853, 0.2853, 0.2853, 0.01227, 0.2853, 0.2853, 0.01227, 0.2853, 0.01227, 0.01227, 0.01227, 0.2853, 0.01227, 0.01227, 0.2853, 0.01227, 0.2853, 0.2853, 0.2853, 0.01227, 0.2853, 0.2853, 0.01227, 0.2853, 0.01227, 0.01227, 0.01227, 0.2853, 0.01227, 0.01227, 0.2853, 0.01227, 0.2853, 0.2853, 0.5972, 0.4528, 0.6539, 0.4528, 0.6539, 0.5095, 0.5972, 0.5095, 0.01574, 0.706, 0.2928, 0.706, 0.01682, 0.983, 0.006504, 0.9949, 0.006504, 0.6987, 0.3027, 0.6987, 0.3027, 0.9949, 0.6906, 0.6919, 0.9937, 0.6919, 0.9937, 0.995, 0.6906, 0.995, 0.6906, 0.9936, 0.9937, 0.6919, 0.9937, 0.995, 0.6906, 0.6919, 0.9937, 0.6919, 0.9937, 0.995, 0.6906, 0.995, 0.9898, 0.6952, 0.6906, 0.995, 0.6906, 0.6918, 0.3504, 0.493, 0.4946, 0.493, 0.4946, 0.6372, 0.6389, 0.3487, 0.6389, 0.493, 0.4946, 0.493, 0.4946, 0.3487, 0.3504, 0.3487, 0.3504, 0.2044, 0.4946, 0.2044, 0.4946, 0.3487, 0.3504, 0.3487, 0.3504, 0.493, 0.2061, 0.493, 0.2061, 0.3487, 0.4946, 0.3487, 0.4946, 0.2044, 0.6389, 0.2044, 0.6389, 0.3487, 0.2834, 0.9786, 0.005905, 0.7004, 0.2841, 0.7004, 0.2939, 0.6983, 0.2939, 0.9852, 0.007029, 0.9852, 0.007029, 0.6983, 0.2842, 0.01168, 0.2842, 0.2874, 0.008466, 0.2874, 0.008466, 0.01168, 0.7832, 0.3487, 0.7832, 0.493, 0.6389, 0.493, 0.6389, 0.3487, 0.3504, 0.493, 0.4946, 0.493, 0.4946, 0.6372, 0.2842, 0.01168, 0.2842, 0.2874, 0.008467, 0.2874, 0.008467, 0.01168, 0.4946, 0.3487, 0.4946, 0.493, 0.3504, 0.493, 0.3504, 0.3487, 0.4946, 0.9258, 0.3504, 0.9258, 0.3504, 0.7815, 0.4946, 0.7815, 0.2939, 0.6983, 0.2939, 0.9852, 0.007029, 0.9852, 0.007029, 0.6983, 0.6389, 0.9258, 0.4946, 0.9258, 0.4946, 0.7815, 0.6389, 0.7815, 0.005905, 0.7004, 0.2841, 0.7004, 0.2841, 0.9786, 3.0, 4.0, 3.0, 5.0, 2.0, 5.0, 2.0, 4.0, -7.0, -4.0, -7.0, -5.0, -6.0, -5.0, -6.0, -4.0, 10.0, -2.0, 10.0, -1.0, 9.0, -1.0, 9.0, -2.0, 0.2815, 0.1807, 1.311, 0.1807, 1.311, 1.21, -6.0, -4.0, -6.0, -5.0, -5.0, -5.0, -5.0, -4.0, 9.0, -2.0, 9.0, -1.0, 8.0, -1.0, 8.0, -2.0, 9.0, -1.0, 9.0, 0.0, 8.0, 0.0, 8.0, -1.0, -5.0, -4.0, -5.0, -5.0, -4.0, -5.0, -4.0, -4.0, 8.0, -2.0, 8.0, -1.0, 7.0, -1.0, 7.0, -2.0, -4.0, -4.0, -4.0, -5.0, -3.0, -5.0, -3.0, -4.0, 7.0, -2.0, 7.0, -1.0, 6.0, -1.0, 6.0, -2.0, 0.2815, 0.1807, 1.311, 0.1807, 1.311, 1.21, -3.0, -4.0, -3.0, -5.0, -2.0, -5.0, -2.0, -4.0, 6.0, -2.0, 6.0, -1.0, 5.0, -1.0, 5.0, -2.0, -2.0, -4.0, -2.0, -5.0, -1.0, -5.0, -1.0, -4.0, 5.0, -2.0, 5.0, -1.0, 4.0, -1.0, 4.0, -2.0, 0.2815, 0.1807, 1.311, 0.1807, 1.311, 1.21, 0.2815, 0.1807, 1.311, 0.1807, 1.311, 1.21, -1.0, -4.0, -1.0, -5.0, 0.0, -5.0, 0.0, -4.0, 4.0, -2.0, 4.0, -1.0, 3.0, -1.0, 3.0, -2.0, 4.0, -1.0, 4.0, 0.0, 3.0, 0.0, 3.0, -1.0, 4.0, 0.0, 4.0, 1.0, 3.0, 1.0, 3.0, 0.0, 0.2815, 0.1807, 1.311, 0.1807, 1.311, 1.21, 0.0, -4.0, 0.0, -5.0, 1.0, -5.0, 1.0, -4.0, 3.0, -2.0, 3.0, -1.0, 2.0, -1.0, 2.0, -2.0, 3.0, -1.0, 3.0, 0.0, 2.0, 0.0, 2.0, -1.0, 3.0, 0.0, 3.0, 1.0, 2.0, 1.0, 2.0, 0.0, 3.0, 1.0, 3.0, 2.0, 2.0, 2.0, 2.0, 1.0, 3.0, 2.0, 3.0, 3.0, 2.0, 3.0, 2.0, 2.0, 3.0, 3.0, 3.0, 4.0, 2.0, 4.0, 2.0, 3.0, 0.6978, 0.6978, 0.9883, 0.6978, 0.9883, 0.9883, 0.6978, 0.9883, 0.6978, 0.6978, 0.9883, 0.6978, 0.9883, 0.9883, 0.6978, 0.9883, 0.6978, 0.6978, 0.9883, 0.6978, 0.9883, 0.9883, 0.6978, 0.9883, 0.9983, 0.9957, 0.6956, 0.6968, 0.6943, 0.9958, 0.6978, 0.6978, 0.9883, 0.6978, 0.9883, 0.9883, 0.6978, 0.9883, 0.6978, 0.6978, 0.9883, 0.6978, 0.9883, 0.9883, 0.6978, 0.9883, 0.6978, 0.6978, 0.9883, 0.6978, 0.9883, 0.9883, 0.6978, 0.9883, 0.6978, 0.6978, 0.9883, 0.6978, 0.9883, 0.9883, 0.6978, 0.9883, 0.6978, 0.6978, 0.9883, 0.6978, 0.9883, 0.9883, 0.6978, 0.9883, -0.4643, -0.174, -0.1738, -0.174, -0.1738, 0.1165, -0.4643, 0.1165, -4.0, -2.0, -3.0, -2.0, -3.0, -1.0, -4.0, -1.0, 0.9983, 0.9957, 0.6956, 0.6968, 0.6943, 0.9958, -0.1738, -0.174, 0.1167, -0.174, 0.1167, 0.1165, -0.1738, 0.1165, -3.0, -2.0, -2.0, -2.0, -2.0, -1.0, -3.0, -1.0, 0.6978, 0.6978, 0.9883, 0.6978, 0.9883, 0.9883, 0.6978, 0.9883, 0.6978, 0.6978, 0.9883, 0.6978, 0.9883, 0.9883, 0.6978, 0.9883, 0.9983, 0.9957, 0.6956, 0.6968, 0.6943, 0.9958, 0.9983, 0.9957, 0.6956, 0.6968, 0.6943, 0.9958, 0.6978, 0.6978, 0.9883, 0.6978, 0.9883, 0.9883, 0.6978, 0.9883, 0.6978, 0.6978, 0.9883, 0.6978, 0.9883, 0.9883, 0.6978, 0.9883, 0.6978, 0.6978, 0.9883, 0.6978, 0.9883, 0.9883, 0.6978, 0.9883, 0.6978, 0.6978, 0.9883, 0.6978, 0.9883, 0.9883, 0.6978, 0.9883, 0.9983, 0.9957, 0.9971, 0.6944, 0.6881, 0.9958, 0.6978, 0.6978, 0.9883, 0.6978, 0.9883, 0.9883, 0.6978, 0.9883, 0.6978, 0.6978, 0.9883, 0.6978, 0.9883, 0.9883, 0.6978, 0.9883, 0.6978, 0.6978, 0.9883, 0.6978, 0.9883, 0.9883, 0.6978, 0.9883, 0.6978, 0.6978, 0.9883, 0.6978, 0.9883, 0.9883, 0.6978, 0.9883, 0.6978, 0.6978, 0.9883, 0.6978, 0.9883, 0.9883, 0.6978, 0.9883, 0.6978, 0.6978, 0.9883, 0.6978, 0.9883, 0.9883, 0.6978, 0.9883, 0.6978, 0.6978, 0.9883, 0.6978, 0.9883, 0.9883, 0.6978, 0.9883, 0.2843, 0.2843, 0.01325, 0.2843, 0.01325, 0.01325, 0.2843, 0.01325, 0.01415, 0.01415, 0.2834, 0.01415, 0.2834, 0.2834, 0.01415, 0.2834, 0.01415, 0.01415, 0.2834, 0.01415, 0.2834, 0.2834, 0.01415, 0.2834, 0.01415, 0.2834, 0.01415, 0.01415, 0.2834, 0.01415, 0.2834, 0.2834, 0.2834, 0.01415, 0.2834, 0.2834, 0.01415, 0.2834, 0.01415, 0.01415, 0.01415, 0.2834, 0.01415, 0.01415, 0.2834, 0.01415, 0.2834, 0.2834, 0.2834, 0.01415, 0.2834, 0.2834, 0.01415, 0.2834, 0.01415, 0.01415, 0.01536, 0.707, 0.2923, 0.707, 0.01481, 0.9823, 0.2834, 0.01415, 0.2834, 0.2834, 0.01415, 0.2834, 0.01415, 0.01415, 0.01415, 0.2834, 0.01415, 0.01415, 0.2834, 0.01415, 0.2834, 0.2834, 0.2834, 0.2834, 0.01415, 0.2834, 0.01415, 0.01415, 0.2834, 0.01415, 0.2834, 0.01415, 0.2834, 0.2834, 0.01415, 0.2834, 0.01415, 0.01415, 0.01415, 0.01415, 0.2834, 0.01415, 0.2834, 0.2834, 0.01415, 0.2834, 0.2834, 0.01415, 0.2834, 0.2834, 0.01415, 0.2834, 0.01415, 0.01415, 0.01415, 0.2834, 0.01415, 0.01415, 0.2834, 0.01415, 0.2834, 0.2834, 0.2834, 0.01415, 0.2834, 0.2834, 0.01415, 0.2834, 0.01415, 0.01415, 0.001945, 0.9918, 0.001945, 0.7026, 0.268, 0.7026, 0.268, 0.9918, 0.2834, 0.01415, 0.2834, 0.2834, 0.01415, 0.2834, 0.01415, 0.01415, 0.01415, 0.2834, 0.01415, 0.01415, 0.2834, 0.01415, 0.2834, 0.2834, 0.01415, 0.2834, 0.01415, 0.01415, 0.2834, 0.01415, 0.2834, 0.2834, 0.2834, 0.01415, 0.2834, 0.2834, 0.01415, 0.2834, 0.01415, 0.01415, 0.01415, 0.01415, 0.2834, 0.01415, 0.2834, 0.2834, 0.01415, 0.2834, 0.2834, 0.2834, 0.01415, 0.2834, 0.01415, 0.01415, 0.2834, 0.01415, 0.01415, 0.01415, 0.2834, 0.01415, 0.2834, 0.2834, 0.01415, 0.2834, 0.01415, 0.2834, 0.01415, 0.01415, 0.2834, 0.01415, 0.2834, 0.2834, 0.2834, 0.2834, 0.01415, 0.2834, 0.01415, 0.01415, 0.2834, 0.01415, 0.2834, 0.2834, 0.01415, 0.2834, 0.01415, 0.01415, 0.2834, 0.01415, 0.01415, 0.01415, 0.2834, 0.01415, 0.2834, 0.2834, 0.01415, 0.2834, 0.01415, 0.01415, 0.2834, 0.01415, 0.2834, 0.2834, 0.01415, 0.2834, 0.01415, 0.01415, 0.2834, 0.01415, 0.2834, 0.2834, 0.01415, 0.2834, 0.01415, 0.2834, 0.01415, 0.01415, 0.2834, 0.01415, 0.2834, 0.2834, -3.0, 1.0, -4.0, 1.0, -4.0, 0.0, -3.0, 0.0, 0.001945, 0.9918, 0.001945, 0.7026, 0.268, 0.7026, 0.268, 0.9918, 0.01536, 0.707, 0.2923, 0.707, 0.2923, 0.9839, -2.0, 1.0, -3.0, 1.0, -3.0, 0.0, -2.0, 0.0, 0.2143, 0.794, 0.2143, 0.8967, 0.1115, 0.8967, 0.1115, 0.794, 0.9863, 0.6998, 0.9863, 0.9863, 0.6998, 0.9863, 0.6998, 0.6998, 0.9335, 0.1775, 0.9335, 0.2802, 0.8308, 0.2802, 0.8308, 0.1775, 0.4198, 0.794, 0.4198, 0.8967, 0.317, 0.8967, 0.317, 0.794, 0.317, 0.794, 0.317, 0.8967, 0.2143, 0.8967, 0.2143, 0.794, 0.008787, 0.07471, 0.1115, 0.07471, 0.1115, 0.1775, 0.008787, 0.1775, 0.1115, 0.07471, 0.2143, 0.07471, 0.2143, 0.1775, 0.1115, 0.1775, 0.2143, 0.07471, 0.317, 0.07471, 0.317, 0.1775, 0.2143, 0.1775, 0.317, 0.07471, 0.4198, 0.07471, 0.4198, 0.1775, 0.317, 0.1775, 0.8308, 0.1775, 0.8308, 0.2802, 0.728, 0.2802, 0.728, 0.1775, 0.728, 0.1775, 0.728, 0.2802, 0.6253, 0.2802, 0.6253, 0.1775, 0.8308, 0.07471, 0.8308, 0.1775, 0.728, 0.1775, 0.728, 0.07471, 0.008787, 0.1775, 0.1115, 0.1775, 0.1115, 0.2802, 0.008787, 0.2802, 0.1115, 0.1775, 0.2143, 0.1775, 0.2143, 0.2802, 0.1115, 0.2802, 0.2143, 0.1775, 0.317, 0.1775, 0.317, 0.2802, 0.2143, 0.2802, 0.317, 0.1775, 0.4198, 0.1775, 0.4198, 0.2802, 0.317, 0.2802, 0.317, 0.1775, 0.4198, 0.1775, 0.4198, 0.2802, 0.317, 0.2802, 0.4198, 0.5885, 0.5225, 0.5885, 0.5225, 0.6912, 0.008787, 0.2802, 0.1115, 0.2802, 0.1115, 0.383, 0.008787, 0.383, 0.1115, 0.2802, 0.2143, 0.2802, 0.2143, 0.383, 0.1115, 0.383, 0.2143, 0.2802, 0.317, 0.2802, 0.317, 0.383, 0.2143, 0.383, 0.317, 0.2802, 0.4198, 0.2802, 0.4198, 0.383, 0.317, 0.383, 0.4198, 0.5885, 0.5225, 0.5885, 0.5225, 0.6912, 0.9863, 0.6998, 0.9863, 0.9863, 0.6998, 0.9863, 0.6998, 0.6998, 0.9863, 0.6998, 0.9863, 0.9863, 0.6998, 0.9863, 0.6998, 0.6998, 0.008787, 0.383, 0.1115, 0.383, 0.1115, 0.4857, 0.008787, 0.4857, 0.1115, 0.383, 0.2143, 0.383, 0.2143, 0.4857, 0.1115, 0.4857, 0.2143, 0.383, 0.317, 0.383, 0.317, 0.4857, 0.2143, 0.4857, 0.317, 0.383, 0.4198, 0.383, 0.4198, 0.4857, 0.317, 0.4857, 0.728, 0.794, 0.8308, 0.794, 0.8308, 0.8967, 0.728, 0.8967, 0.9335, 0.07471, 0.9335, 0.1775, 0.8308, 0.1775, 0.8308, 0.07471, 0.6998, 0.6998, 0.9863, 0.6998, 0.9863, 0.9863, 0.6998, 0.9863, 0.4198, 0.07471, 0.4198, 0.1775, 0.317, 0.1775, 0.317, 0.07471, 0.4198, 0.1775, 0.4198, 0.2802, 0.317, 0.2802, 0.317, 0.1775, 0.4198, 0.2802, 0.4198, 0.383, 0.317, 0.383, 0.317, 0.2802, 0.4198, 0.383, 0.4198, 0.4857, 0.317, 0.4857, 0.317, 0.383, 0.4198, 0.4857, 0.4198, 0.5885, 0.317, 0.5885, 0.317, 0.4857, 0.6998, 0.6998, 0.9863, 0.6998, 0.9863, 0.9863, 0.6998, 0.9863, 0.4198, 0.5885, 0.5225, 0.5885, 0.5225, 0.6912, 0.317, 0.07471, 0.317, 0.1775, 0.2143, 0.1775, 0.2143, 0.07471, 0.317, 0.1775, 0.317, 0.2802, 0.2143, 0.2802, 0.2143, 0.1775, 0.317, 0.2802, 0.317, 0.383, 0.2143, 0.383, 0.2143, 0.2802, 0.317, 0.383, 0.317, 0.4857, 0.2143, 0.4857, 0.2143, 0.383, 0.317, 0.4857, 0.317, 0.5885, 0.2143, 0.5885, 0.2143, 0.4857, 0.4198, 0.5885, 0.4198, 0.6912, 0.317, 0.6912, 0.317, 0.5885, 0.4198, 0.6912, 0.4198, 0.794, 0.317, 0.794, 0.317, 0.6912, 0.2143, 0.07471, 0.2143, 0.1775, 0.1115, 0.1775, 0.1115, 0.07471, 0.2143, 0.1775, 0.2143, 0.2802, 0.1115, 0.2802, 0.1115, 0.1775, 0.2143, 0.2802, 0.2143, 0.383, 0.1115, 0.383, 0.1115, 0.2802, 0.2143, 0.383, 0.2143, 0.4857, 0.1115, 0.4857, 0.1115, 0.383, 0.2143, 0.4857, 0.2143, 0.5885, 0.1115, 0.5885, 0.1115, 0.4857, 0.317, 0.5885, 0.317, 0.6912, 0.2143, 0.6912, 0.2143, 0.5885, 0.317, 0.6912, 0.317, 0.794, 0.2143, 0.794, 0.2143, 0.6912, 0.1115, 0.07471, 0.1115, 0.1775, 0.008787, 0.1775, 0.008787, 0.07471, 0.1115, 0.1775, 0.1115, 0.2802, 0.008787, 0.2802, 0.008787, 0.1775, 0.1115, 0.2802, 0.1115, 0.383, 0.008787, 0.383, 0.008787, 0.2802, 0.1115, 0.383, 0.1115, 0.4857, 0.008787, 0.4857, 0.008787, 0.383, 0.1115, 0.4857, 0.1115, 0.5885, 0.008787, 0.5885, 0.008787, 0.4857, 0.2143, 0.5885, 0.2143, 0.6912, 0.1115, 0.6912, 0.1115, 0.5885, 0.2143, 0.6912, 0.2143, 0.794, 0.1115, 0.794, 0.1115, 0.6912, 0.2842, 0.2842, 0.01338, 0.2842, 0.01338, 0.01338, 0.2842, 0.01338, 0.01338, 0.01338, 0.2842, 0.01338, 0.2842, 0.2842, 0.01338, 0.2842, 0.2842, 0.2842, 0.01338, 0.2842, 0.01338, 0.01338, 0.2842, 0.01338, 0.01338, 0.01338, 0.2842, 0.01338, 0.2842, 0.2842, 0.01338, 0.2842, 0.01338, 0.01338, 0.2842, 0.01338, 0.2842, 0.2842, 0.01338, 0.2842, 0.01338, 0.01338, 0.2842, 0.01338, 0.2842, 0.2842, 0.01338, 0.2842, 0.728, 0.07471, 0.8308, 0.07471, 0.8308, 0.1775, 0.728, 0.1775, 0.01338, 0.01338, 0.2842, 0.01338, 0.2842, 0.2842, 0.01338, 0.2842, 0.728, 0.5885, 0.8308, 0.5885, 0.8308, 0.6912, 0.728, 0.6912, 0.8308, 0.4857, 0.9335, 0.4857, 0.9335, 0.5885, 0.8308, 0.5885, 0.8308, 0.383, 0.9335, 0.383, 0.9335, 0.4857, 0.8308, 0.4857, 0.8308, 0.2802, 0.9335, 0.2802, 0.9335, 0.383, 0.8308, 0.383, 0.8308, 0.1775, 0.9335, 0.1775, 0.9335, 0.2802, 0.8308, 0.2802, 0.2842, 0.2842, 0.01338, 0.2842, 0.01338, 0.01338, 0.2842, 0.01338, 0.6998, 0.6998, 0.9863, 0.6998, 0.9863, 0.9863, 0.6998, 0.9863, 0.6998, 0.6998, 0.9863, 0.6998, 0.9863, 0.9863, 0.6998, 0.9863, 0.6998, 0.6998, 0.9863, 0.6998, 0.9863, 0.9863, 0.6998, 0.9863, 0.728, 0.383, 0.8308, 0.383, 0.8308, 0.4857, 0.728, 0.4857, 0.728, 0.2802, 0.8308, 0.2802, 0.8308, 0.383, 0.728, 0.383, 0.2842, 0.2842, 0.01338, 0.2842, 0.01338, 0.01338, 0.2842, 0.01338, 0.6998, 0.6998, 0.9863, 0.6998, 0.9863, 0.9863, 0.6998, 0.9863, 0.6998, 0.6998, 0.9863, 0.6998, 0.9863, 0.9863, 0.6998, 0.9863, 0.6998, 0.6998, 0.9863, 0.6998, 0.9863, 0.9863, 0.6998, 0.9863, 0.6998, 0.6998, 0.9863, 0.6998, 0.9863, 0.9863, 0.6998, 0.9863, 0.6253, 0.1775, 0.728, 0.1775, 0.728, 0.2802, 0.6253, 0.2802, 0.6998, 0.6998, 0.9863, 0.6998, 0.9863, 0.9863, 0.6998, 0.9863, 0.2842, 0.2842, 0.01338, 0.2842, 0.01338, 0.01338, 0.2842, 0.01338, 0.7012, 0.9898, 0.9894, 0.7046, 0.9894, 0.9911, 0.6998, 0.6998, 0.9863, 0.6998, 0.9863, 0.9863, 0.6998, 0.9863, 0.6998, 0.6998, 0.9863, 0.6998, 0.9863, 0.9863, 0.6998, 0.9863, 0.5225, 0.2802, 0.6253, 0.2802, 0.6253, 0.383, 0.5225, 0.383, 0.5225, 0.1775, 0.6253, 0.1775, 0.6253, 0.2802, 0.5225, 0.2802, 0.6253, 0.07471, 0.728, 0.07471, 0.728, 0.1775, 0.6253, 0.1775, 0.2842, 0.01338, 0.2842, 0.2842, 0.01338, 0.2842, 0.01338, 0.01338, 0.9863, 0.6998, 0.9863, 0.9863, 0.6998, 0.9863, 0.6998, 0.6998, 0.728, 0.383, 0.728, 0.4857, 0.6253, 0.4857, 0.6253, 0.383, 0.8308, 0.383, 0.8308, 0.4857, 0.728, 0.4857, 0.728, 0.383, 0.9335, 0.383, 0.9335, 0.4857, 0.8308, 0.4857, 0.8308, 0.383, 0.7012, 0.9898, 0.7003, 0.7046, 0.9894, 0.9911, 0.5225, 0.07471, 0.6253, 0.07471, 0.6253, 0.1775, 0.5225, 0.1775, 0.9863, 0.6998, 0.9863, 0.9863, 0.6998, 0.9863, 0.6998, 0.6998, 0.8308, 0.2802, 0.8308, 0.383, 0.728, 0.383, 0.728, 0.2802, 0.9335, 0.2802, 0.9335, 0.383, 0.8308, 0.383, 0.8308, 0.2802, 0.7012, 0.9898, 0.9894, 0.7046, 0.9894, 0.9911, 0.9863, 0.6998, 0.9863, 0.9863, 0.6998, 0.9863, 0.6998, 0.6998, 0.9863, 0.6998, 0.9863, 0.9863, 0.6998, 0.9863, 0.6998, 0.6998, 0.2842, 0.01338, 0.2842, 0.2842, 0.01338, 0.2842, 0.01338, 0.01338, 0.01338, 0.01338, 0.2842, 0.01338, 0.2842, 0.2842, 0.01338, 0.2842, 0.2842, 0.2842, 0.01338, 0.2842, 0.01338, 0.01338, 0.2842, 0.01338, 0.01338, 0.01338, 0.2842, 0.01338, 0.2842, 0.2842, 0.01338, 0.2842, 0.01338, 0.2842, 0.01338, 0.01338, 0.2842, 0.01338, 0.2842, 0.2842, 0.2842, 0.2842, 0.01338, 0.2842, 0.01338, 0.01338, 0.2842, 0.01338, 0.01338, 0.01338, 0.2842, 0.01338, 0.2842, 0.2842, 0.01338, 0.2842, 0.01338, 0.01338, 0.2842, 0.01338, 0.2842, 0.2842, 0.01338, 0.2842, 0.8308, 0.07471, 0.9335, 0.07471, 0.9335, 0.1775, 0.8308, 0.1775, 0.01338, 0.01338, 0.2842, 0.01338, 0.2842, 0.2842, 0.01338, 0.2842, 0.2842, 0.2842, 0.01338, 0.2842, 0.01338, 0.01338, 0.2842, 0.01338, 0.01338, 0.2842, 0.01338, 0.01338, 0.2842, 0.01338, 0.2842, 0.2842, 0.2847, 0.7126, 0.2847, 0.9907, 0.006574, 0.9907, 0.006574, 0.7126, 0.728, 0.1775, 0.8308, 0.1775, 0.8308, 0.2802, 0.728, 0.2802, 0.01338, 0.01338, 0.2842, 0.01338, 0.2842, 0.2842, 0.01338, 0.2842, 0.2842, 0.2842, 0.01338, 0.2842, 0.01338, 0.01338, 0.2842, 0.01338, 0.728, 0.6912, 0.8308, 0.6912, 0.8308, 0.794, 0.728, 0.794, 0.2842, 0.01338, 0.2842, 0.2842, 0.01338, 0.2842, 0.01338, 0.01338, 0.01338, 0.01338, 0.2842, 0.01338, 0.2842, 0.2842, 0.01338, 0.2842, 0.2842, 0.01338, 0.2842, 0.2842, 0.01338, 0.2842, 0.01338, 0.01338, 0.01338, 0.2842, 0.01338, 0.01338, 0.2842, 0.01338, 0.2842, 0.2842, 0.2842, 0.2842, 0.01338, 0.2842, 0.01338, 0.01338, 0.2842, 0.01338, 0.2842, 0.2842, 0.01338, 0.2842, 0.01338, 0.01338, 0.2842, 0.01338, 0.4198, 0.8967, 0.4198, 0.794, 0.5225, 0.794, 0.5225, 0.8967, 0.01724, 0.7083, 0.2864, 0.7083, 0.2864, 0.9775, 0.01724, 0.7083, 0.2864, 0.7083, 0.01667, 0.9775])
me_plane_004.materials.append(mat_material_001)
me_plane_004.use_remesh_preserve_volume = False
me_plane_004.use_remesh_preserve_attributes = False
me_plane_004.use_mirror_vertex_groups = False
me_plane_004.update()
me_plane = bpy.data.meshes.new('Plane')
me_plane.from_pydata([(-4.5, -3.397e-07, 16.0), (-4.5, -3.397e-07, -9.537e-07), (4.5, 3.397e-07, 16.0), (4.5, 3.397e-07, 9.537e-07)], [], [(0, 1, 3, 2)])
_uv = me_plane.uv_layers.new(name='UVMap')
_uv.uv.foreach_set('vector', [7.514e-05, 0.9999, 7.499e-05, 7.499e-05, 1.0, 0.0001501, 1.0, 1.0])
me_plane.materials.append(mat_material)
me_plane.use_remesh_preserve_volume = False
me_plane.use_remesh_preserve_attributes = False
me_plane.use_mirror_vertex_groups = False
me_plane.update()

# ---- objects
ob_arbol = bpy.data.objects.new('arbol', me_plane_001)
ob_plane = bpy.data.objects.new('Plane', me_plane_004)
ob_plane_002 = bpy.data.objects.new('Plane.002', me_plane)

# ---- transforms, parenting, visibility, modifiers, constraints
ob_arbol.location = (0.0, 0.0, 0.0)
ob_arbol.scale = (2.0, 2.0, 2.0)
ob_arbol.lineart.crease_threshold = 0.0
_m = ob_arbol.modifiers.new('ParticleSystem 1', 'PARTICLE_SYSTEM')
ob_plane.location = (0.0, 0.0, 0.0)
ob_plane.lineart.crease_threshold = 0.0
ob_plane_002.location = (0.0, 0.0, 0.0)
ob_plane_002.lineart.crease_threshold = 0.0

# ---- collection membership
col_collection_1.objects.link(ob_arbol)
col_collection_2.objects.link(ob_plane)
col_collection_3.objects.link(ob_plane_002)

# ---- scene / render settings (as saved in the file)
scene.frame_start = 1; scene.frame_end = 250; scene.frame_set(1)
scene.render.engine = 'CYCLES'
scene.render.resolution_percentage = 50
scene.render.dither_intensity = 0.0
scene.cycles.use_denoising = False
scene.cycles.samples = 128
scene.cycles.sampling_pattern = 'TABULATED_SOBOL'
scene.cycles.use_adaptive_sampling = False
scene.cycles.use_light_tree = False
scene.cycles.blur_glossy = 0.0
scene.cycles.sample_clamp_indirect = 0.0
scene.view_settings.view_transform = 'Standard'
bpy.context.view_layer.update()

# ---- added for rendering (the .blend has no active camera and no usable light): camera, sun
cam_auto = bpy.data.cameras.new('AutoCamera')
cam_auto.lens = 50.0
cam_auto.sensor_width = 36.0
cam_auto.clip_end = 1000.0
ob_auto_camera = bpy.data.objects.new('AutoCamera', cam_auto)
scene.collection.objects.link(ob_auto_camera)
ob_auto_camera.location = (44.4108, -53.2929, 43.5286)
ob_auto_camera.rotation_euler = (1.09748, -7.21219e-08, 0.694738)
scene.camera = ob_auto_camera
light_auto_sun = bpy.data.lights.new('AutoSun', 'SUN')
light_auto_sun.energy = 3.0
light_auto_sun.angle = 0.0523599
ob_auto_sun = bpy.data.objects.new('AutoSun', light_auto_sun)
scene.collection.objects.link(ob_auto_sun)
ob_auto_sun.rotation_euler = (0.872665, 0.174533, 0.523599)
bpy.context.view_layer.update()
